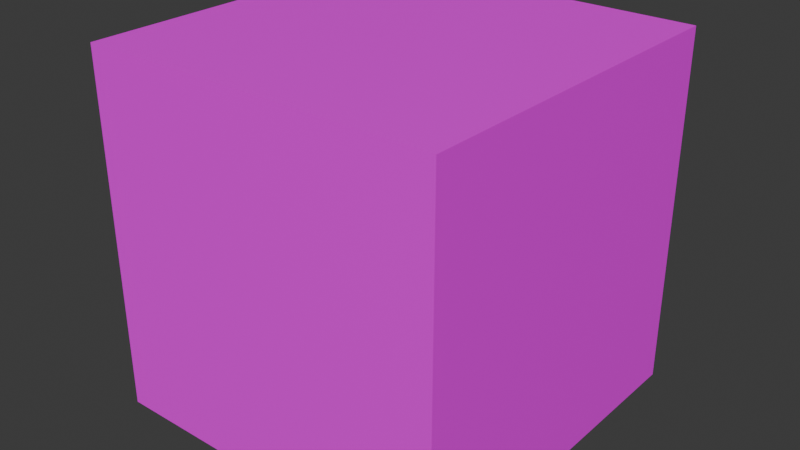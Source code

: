 # Source: grass.blend  (saved by Blender 4.5.90; exported with 4.5.12 LTS)
import bpy
from mathutils import Matrix  # noqa: F401  (used for matrix-valued properties, if any)

bpy.ops.wm.read_factory_settings(use_empty=True)
scene = bpy.context.scene
scene.name = 'Scene'

# ---- collections
col_collection = bpy.data.collections.new('Collection'); scene.collection.children.link(col_collection)

# ---- images (referenced by path relative to the original .blend; pixels are not part of the script)
import os
ASSET_DIR = os.environ.get("B2B_ASSET_DIR", "")  # directory of the original .blend (textures are referenced by path, not embedded)
HERE = os.path.dirname(os.path.abspath(__file__))  # packed textures are extracted next to this script under _unpacked/

def load_image(name, relpath, width, height, colorspace="sRGB"):
    """Load a texture the original file referenced (path relative to the .blend, or extracted next to this script)."""
    p = next((c for c in (os.path.join(HERE, relpath), os.path.join(ASSET_DIR, relpath)) if relpath and os.path.exists(c)), "")
    if p:
        img = bpy.data.images.load(p, check_existing=True)
        img.name = name
    else:  # same state as the original file: an image datablock whose file is absent (Cycles renders it pink)
        img = bpy.data.images.new(name, width, height)
        img.source = "FILE"
        img.filepath = "//" + (relpath or name)
    img.colorspace_settings.name = colorspace
    return img
img_resurrect_64_png = load_image('resurrect-64.png', 'resurrect-64.png', 1024, 1024, 'sRGB')

# ---- materials (node trees are filled in below, after node groups)
mat_material = bpy.data.materials.new('Material')
mat_material.alpha_threshold = 0.0
mat_material.roughness = 0.5
mat_material.line_color = (0.0, 0.0, 0.0, 1.0)

# ---- material node trees
mat_material.use_nodes = True; mat_material.node_tree.nodes.clear()
_N = mat_material.node_tree.nodes; _L = mat_material.node_tree.links
n0 = _N.new('ShaderNodeOutputMaterial'); n0.name = 'Material Output'; n0.location = (200, 100)
n1 = _N.new('ShaderNodeBsdfPrincipled'); n1.name = 'Principled BSDF'; n1.location = (-200, 100)
n1.inputs[3].default_value = 1.45
n2 = _N.new('ShaderNodeTexImage'); n2.name = 'Image Texture'; n2.location = (-495, 83)
n2.image = img_resurrect_64_png
_L.new(n1.outputs[0], n0.inputs[0])
_L.new(n2.outputs[0], n1.inputs[0])
n0.is_active_output = True

# ---- world
world_world = bpy.data.worlds.new('World'); scene.world = world_world
world_world.use_nodes = True; world_world.node_tree.nodes.clear()
_N = world_world.node_tree.nodes; _L = world_world.node_tree.links
n0 = _N.new('ShaderNodeOutputWorld'); n0.name = 'World Output'; n0.location = (200, 100)
n1 = _N.new('ShaderNodeBackground'); n1.name = 'Background'; n1.location = (-200, 100)
n1.inputs[0].default_value = (0.05088, 0.05088, 0.05088, 1.0)
_L.new(n1.outputs[0], n0.inputs[0])
n0.is_active_output = True
world_world.color = (0.05088, 0.05088, 0.05088)
world_world.sun_shadow_jitter_overblur = 0.0

# ---- meshes
me_cube_004 = bpy.data.meshes.new('Cube.004')
me_cube_004.from_pydata([(-0.49, -0.49, -0.49), (-0.49, -0.49, 0.49), (-0.49, 0.49, -0.49), (-0.49, 0.49, 0.49), (0.49, -0.49, -0.49), (0.49, -0.49, 0.49), (0.49, 0.49, -0.49), (0.49, 0.49, 0.49)], [], [(0, 1, 3, 2), (2, 3, 7, 6), (6, 7, 5, 4), (2, 6, 4, 0), (7, 3, 1, 5), (4, 5, 1, 0)])
_uv = me_cube_004.uv_layers.new(name='UVMap')
_uv.uv.foreach_set('vector', [0.03633, 0.09634, 0.02454, 0.09634, 0.02454, 0.09634, 0.03633, 0.09634, 0.03633, 0.09634, 0.02454, 0.09634, 0.02454, 0.8509, 0.03633, 0.8509, 0.03633, 0.8509, 0.02454, 0.8509, 0.02454, 0.8509, 0.03633, 0.8509, 0.03633, 0.09634, 0.03633, 0.8509, 0.03633, 0.8509, 0.03633, 0.09634, 0.02454, 0.8509, 0.02454, 0.09634, 0.02454, 0.09634, 0.02454, 0.8509, 0.03633, 0.8509, 0.02454, 0.8509, 0.02454, 0.09634, 0.03633, 0.09634])
me_cube_004.materials.append(mat_material)
me_cube_004.update()
me_cube_001 = bpy.data.meshes.new('Cube.001')
me_cube_001.from_pydata([(-0.5, -0.5, -0.5), (-0.5, -0.5, 0.5), (-0.5, 0.5, -0.5), (-0.5, 0.5, 0.5), (0.5, -0.5, -0.5), (0.5, -0.5, 0.5), (0.5, 0.5, -0.5), (0.5, 0.5, 0.5)], [], [(0, 2, 3, 1), (2, 6, 7, 3), (6, 4, 5, 7), (2, 0, 4, 6), (7, 5, 1, 3), (4, 0, 1, 5)])
_uv = me_cube_001.uv_layers.new(name='UVMap')
_uv.uv.foreach_set('vector', [0.008541, 0.5046, 0.008541, 0.5046, 0.008541, 0.5046, 0.008541, 0.5046, 0.008541, 0.5046, 0.008541, 0.5046, 0.008541, 0.5046, 0.008541, 0.5046, 0.008541, 0.5046, 0.008541, 0.5046, 0.008541, 0.5046, 0.008541, 0.5046, 0.008541, 0.5046, 0.008541, 0.5046, 0.008541, 0.5046, 0.008541, 0.5046, 0.008541, 0.5046, 0.008541, 0.5046, 0.008541, 0.5046, 0.008541, 0.5046, 0.008541, 0.5046, 0.008541, 0.5046, 0.008541, 0.5046, 0.008541, 0.5046])
me_cube_001.materials.append(mat_material)
me_cube_001.update()

# ---- objects
ob_wall = bpy.data.objects.new('Wall', me_cube_004)
ob_outline = bpy.data.objects.new('Outline', me_cube_001)

# ---- transforms, parenting, visibility, modifiers, constraints
ob_wall.location = (0.0, 0.0, 0.5)
ob_outline.location = (0.0, 0.0, 0.5)

# ---- collection membership
col_collection.objects.link(ob_wall)
col_collection.objects.link(ob_outline)

# ---- scene / render settings (as saved in the file)
scene.frame_start = 1; scene.frame_end = 250; scene.frame_set(1)
scene.render.engine = 'BLENDER_EEVEE_NEXT'
bpy.context.view_layer.update()

# ---- added for rendering (the .blend has no active camera and no usable light): camera, sun
cam_auto = bpy.data.cameras.new('AutoCamera')
cam_auto.lens = 50.0
cam_auto.sensor_width = 36.0
cam_auto.clip_end = 1000.0
ob_auto_camera = bpy.data.objects.new('AutoCamera', cam_auto)
scene.collection.objects.link(ob_auto_camera)
ob_auto_camera.location = (1.60254, -1.92304, 1.78203)
ob_auto_camera.rotation_euler = (1.09748, -7.21219e-08, 0.694738)
scene.camera = ob_auto_camera
light_auto_sun = bpy.data.lights.new('AutoSun', 'SUN')
light_auto_sun.energy = 3.0
light_auto_sun.angle = 0.0523599
ob_auto_sun = bpy.data.objects.new('AutoSun', light_auto_sun)
scene.collection.objects.link(ob_auto_sun)
ob_auto_sun.rotation_euler = (0.872665, 0.174533, 0.523599)
bpy.context.view_layer.update()
